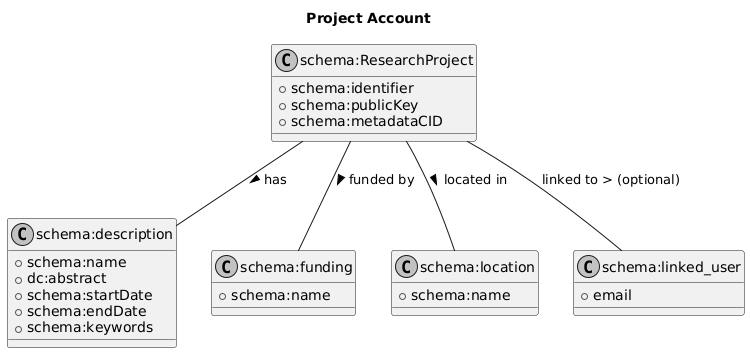

The diagram above was rendered by PlantUML. Its source (embedded in the PNG):
@startuml
title Project Account
skinparam monochrome true

top to bottom direction


' Define Research Project entity
class "schema:ResearchProject" {
    + schema:identifier
    + schema:publicKey
    + schema:metadataCID
}

' Define Description entity
class "schema:description" {
    + schema:name
    + dc:abstract
    + schema:startDate
    + schema:endDate
    + schema:keywords
}

' Define Funding Organization entity
class "schema:funding" {
    + schema:name
}

' Define Location entity
class "schema:location" {
    + schema:name
}

' Define Linked User entity (optional)
class "schema:linked_user" {
    + email
}

' Define Relationships
"schema:ResearchProject" -- "schema:description" : has >
"schema:ResearchProject" -- "schema:funding" : funded by >
"schema:ResearchProject" -- "schema:location" : located in >
"schema:ResearchProject" -- "schema:linked_user" : linked to > (optional)
@enduml